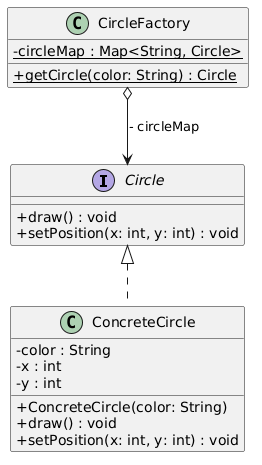

The diagram above was rendered by PlantUML. Its source (embedded in the PNG):
@startuml
skinparam classAttributeIconSize 0

interface Circle {
    + draw() : void
    + setPosition(x: int, y: int) : void
}

class ConcreteCircle {
    - color : String
    - x : int
    - y : int
    + ConcreteCircle(color: String)
    + draw() : void
    + setPosition(x: int, y: int) : void
}

class CircleFactory {
    - {static} circleMap : Map<String, Circle>
    + {static} getCircle(color: String) : Circle
}

Circle <|.. ConcreteCircle
CircleFactory o--> Circle : "- circleMap"
@enduml